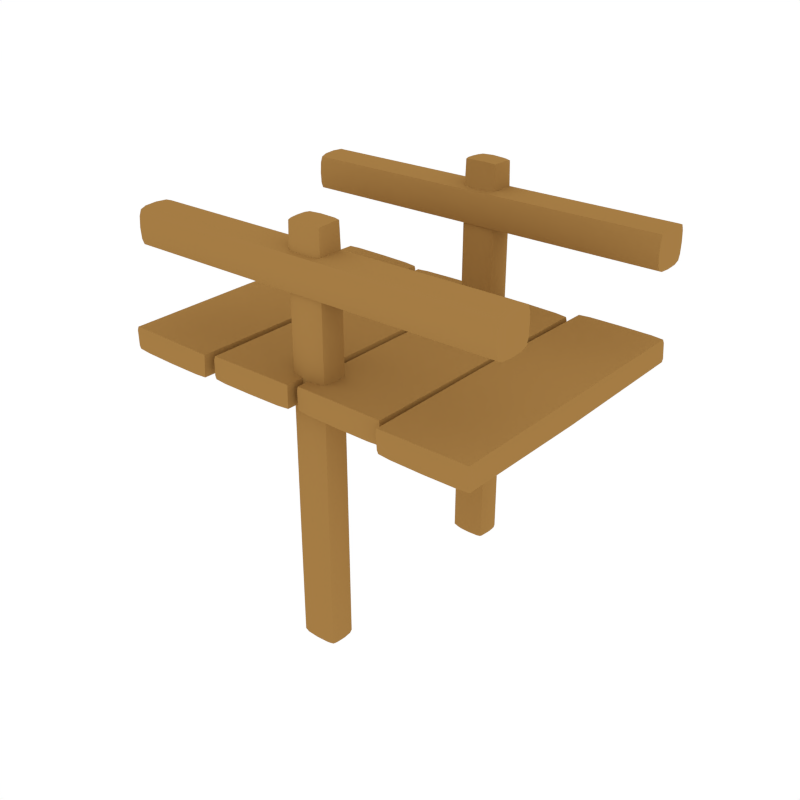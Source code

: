 # Source: changed_brindge.blend  (saved by Blender 3.3.6; exported with 4.5.12 LTS)
import bpy
from mathutils import Matrix  # noqa: F401  (used for matrix-valued properties, if any)

bpy.ops.wm.read_factory_settings(use_empty=True)
scene = bpy.context.scene
scene.name = 'Scene'

# ---- collections
col_collection_1 = bpy.data.collections.new('Collection 1'); scene.collection.children.link(col_collection_1)

# ---- materials (node trees are filled in below, after node groups)
mat_wood = bpy.data.materials.new('Wood')
mat_wood.alpha_threshold = 0.0
mat_wood.diffuse_color = (0.3757, 0.2029, 0.05871, 1.0)
mat_wood.roughness = 0.5

# ---- node groups
ng_auto_smooth = bpy.data.node_groups.new('Auto Smooth', 'GeometryNodeTree')
_s = ng_auto_smooth.interface.new_socket(name='Geometry', in_out='OUTPUT', socket_type='NodeSocketGeometry')
_s = ng_auto_smooth.interface.new_socket(name='Geometry', in_out='INPUT', socket_type='NodeSocketGeometry')
_s = ng_auto_smooth.interface.new_socket(name='Angle', in_out='INPUT', socket_type='NodeSocketFloat')
_s.subtype = 'ANGLE'
_s.min_value = 0.0
_s.max_value = 3.142
ng_auto_smooth.is_modifier = True
_N = ng_auto_smooth.nodes; _L = ng_auto_smooth.links
n0 = _N.new('NodeGroupOutput'); n0.name = 'Group Output'; n0.location = (480, -100)
n1 = _N.new('NodeGroupInput'); n1.name = 'Group Input'; n1.location = (-420, -300)
n2 = _N.new('NodeGroupInput'); n2.name = 'Group Input.001'; n2.location = (-60, -100)
n3 = _N.new('GeometryNodeSetShadeSmooth'); n3.name = 'Set Shade Smooth'; n3.location = (120, -100)
n3.domain = 'EDGE'
n4 = _N.new('GeometryNodeSetShadeSmooth'); n4.name = 'Set Shade Smooth.001'; n4.location = (300, -100)
n5 = _N.new('GeometryNodeInputMeshEdgeAngle'); n5.name = 'Edge Angle'; n5.location = (-420, -220)
n6 = _N.new('GeometryNodeInputEdgeSmooth'); n6.name = 'Is Edge Smooth'; n6.location = (-60, -160)
n7 = _N.new('GeometryNodeInputShadeSmooth'); n7.name = 'Is Face Smooth'; n7.location = (-240, -340)
n8 = _N.new('FunctionNodeBooleanMath'); n8.name = 'Boolean Math'; n8.location = (-60, -220)
n9 = _N.new('FunctionNodeCompare'); n9.name = 'Compare'; n9.location = (-240, -180)
n9.operation = 'LESS_EQUAL'
_L.new(n5.outputs[0], n9.inputs[0])
_L.new(n4.outputs[0], n0.inputs[0])
_L.new(n1.outputs[1], n9.inputs[1])
_L.new(n9.outputs[0], n8.inputs[0])
_L.new(n7.outputs[0], n8.inputs[1])
_L.new(n2.outputs[0], n3.inputs[0])
_L.new(n6.outputs[0], n3.inputs[1])
_L.new(n3.outputs[0], n4.inputs[0])
_L.new(n8.outputs[0], n3.inputs[2])
n0.is_active_output = True

# ---- material node trees

# ---- world
world_world = bpy.data.worlds.new('World'); scene.world = world_world
world_world.color = (1.0, 1.0, 1.0)
world_world.use_sun_shadow = False
world_world.sun_shadow_jitter_overblur = 0.0
world_world.cycles.sampling_method = 'NONE'
world_world.cycles.sample_map_resolution = 256

# ---- meshes
me_cube_054 = bpy.data.meshes.new('Cube.054')
me_cube_054.from_pydata([(1.103, -0.1276, 0.9267), (1.456, 1.066, 0.7312), (1.445, 1.066, 0.9016), (1.456, -1.199, 0.7312), (1.445, -1.199, 0.9016), (0.7726, 1.066, 0.7353), (0.7617, 1.066, 0.9057), (0.7726, -1.199, 0.7353), (0.7617, -1.199, 0.9057), (1.462, -0.1276, 0.7254), (1.451, -0.1276, 0.9073), (1.114, -1.206, 0.7275), (1.103, -1.206, 0.9094), (0.7663, -0.1276, 0.7296), (0.7555, -0.1276, 0.9115), (1.114, 1.072, 0.7275), (1.103, 1.072, 0.9094), (1.114, -0.1276, 0.7103), (0.3658, -0.1276, 0.9313), (0.7105, 0.977, 0.7305), (0.7069, 0.977, 0.9023), (0.7105, -1.111, 0.7305), (0.7069, -1.111, 0.9023), (0.02752, 0.977, 0.7425), (0.02393, 0.977, 0.9143), (0.02752, -1.11, 0.7425), (0.02393, -1.11, 0.9143), (0.7166, -0.1276, 0.7247), (0.7132, -0.1276, 0.908), (0.3689, -1.116, 0.7308), (0.3655, -1.116, 0.9141), (0.02119, -0.1276, 0.7369), (0.0178, -0.1276, 0.9202), (0.3689, 0.9828, 0.7308), (0.3655, 0.9828, 0.9141), (0.3686, -0.1276, 0.7136), (-0.3709, -0.1276, 0.9457), (-0.03248, 1.018, 0.7509), (-0.02931, 1.018, 0.9231), (-0.03248, -1.151, 0.7509), (-0.02931, -1.151, 0.9231), (-0.7156, 1.018, 0.7502), (-0.7124, 1.018, 0.9223), (-0.7156, -1.151, 0.7502), (-0.7124, -1.151, 0.9223), (-0.02624, -0.1276, 0.7451), (-0.02308, -0.1276, 0.9288), (-0.374, -1.157, 0.7448), (-0.3709, -1.157, 0.9284), (-0.7218, -0.1276, 0.7444), (-0.7186, -0.1276, 0.9281), (-0.374, 1.024, 0.7448), (-0.3709, 1.024, 0.9284), (-0.374, -0.1276, 0.7276), (-1.126, -0.1276, 0.9551), (-0.79, 1.052, 0.7533), (-0.7777, 1.052, 0.9244), (-0.79, -1.186, 0.7533), (-0.7777, -1.186, 0.9244), (-1.473, 1.052, 0.7698), (-1.475, 1.052, 0.9399), (-1.473, -1.186, 0.7698), (-1.475, -1.186, 0.9399), (-0.7839, -0.1276, 0.7474), (-0.7713, -0.1276, 0.93), (-1.132, -1.192, 0.7558), (-1.126, -1.192, 0.9379), (-1.479, -0.1276, 0.7642), (-1.481, -0.1276, 0.9458), (-1.132, 1.058, 0.7558), (-1.126, 1.058, 0.9379), (-1.132, -0.1276, 0.7386), (1.364, 1.071, 0.7275), (1.459, 1.071, 0.7582), (1.451, 1.071, 0.8746), (1.353, 1.071, 0.9065), (1.364, -1.204, 0.7275), (1.459, -1.204, 0.7582), (1.353, -1.204, 0.9065), (1.451, -1.204, 0.8746), (0.8642, 1.071, 0.7305), (0.7666, 1.071, 0.7624), (0.8534, 1.071, 0.9095), (0.7584, 1.071, 0.8787), (0.8642, -1.204, 0.7305), (0.7666, -1.204, 0.7624), (0.8534, -1.204, 0.9095), (0.7584, -1.204, 0.8787), (1.365, -0.1276, 0.7131), (1.475, -0.1276, 0.7567), (1.355, -0.1276, 0.9208), (1.466, -0.1276, 0.8759), (1.113, -1.22, 0.7589), (1.105, -1.22, 0.8781), (0.8625, -0.1276, 0.7161), (0.751, -0.1276, 0.7611), (0.8519, -0.1276, 0.9239), (0.7428, -0.1276, 0.8803), (1.113, 1.086, 0.7589), (1.105, 1.086, 0.8781), (0.6188, 0.9814, 0.7278), (0.7148, 0.9814, 0.7577), (0.7119, 0.9814, 0.875), (0.6154, 0.9814, 0.9083), (0.6188, -1.115, 0.7278), (0.7148, -1.115, 0.7577), (0.6154, -1.115, 0.9083), (0.7119, -1.115, 0.875), (0.1191, 0.9814, 0.7366), (0.0225, 0.9814, 0.7698), (0.1156, 0.9814, 0.917), (0.01961, 0.9814, 0.8872), (0.119, -1.115, 0.7366), (0.0225, -1.115, 0.7698), (0.1156, -1.115, 0.917), (0.0196, -1.115, 0.8872), (0.6201, -0.1276, 0.7134), (0.7304, -0.1276, 0.7559), (0.6172, -0.1276, 0.9226), (0.7275, -0.1276, 0.8762), (0.3686, -1.129, 0.7623), (0.3658, -1.129, 0.8826), (0.1172, -0.1276, 0.7223), (0.006886, -0.1276, 0.7686), (0.1143, -0.1276, 0.9314), (0.004045, -0.1276, 0.8889), (0.3686, 0.9958, 0.7623), (0.3658, 0.9958, 0.8826), (-0.1241, 1.022, 0.7465), (-0.02741, 1.022, 0.7781), (-0.02503, 1.022, 0.8958), (-0.1209, 1.022, 0.9273), (-0.1241, -1.156, 0.7465), (-0.02741, -1.156, 0.7781), (-0.1209, -1.156, 0.9273), (-0.02503, -1.156, 0.8958), (-0.6239, 1.022, 0.7459), (-0.7198, 1.022, 0.7774), (-0.6208, 1.022, 0.9267), (-0.7175, 1.022, 0.8951), (-0.6239, -1.156, 0.7459), (-0.7198, -1.156, 0.7774), (-0.6208, -1.156, 0.9267), (-0.7175, -1.156, 0.8951), (-0.1225, -0.1276, 0.7321), (-0.01182, -0.1276, 0.7767), (-0.1194, -0.1276, 0.9416), (-0.009441, -0.1276, 0.8972), (-0.3736, -1.171, 0.7763), (-0.3712, -1.171, 0.8969), (-0.6255, -0.1276, 0.7316), (-0.7354, -0.1276, 0.776), (-0.6223, -0.1276, 0.9411), (-0.733, -0.1276, 0.8965), (-0.3736, 1.037, 0.7763), (-0.3712, 1.037, 0.8969), (-0.8817, 1.057, 0.7512), (-0.7837, 1.057, 0.7803), (-0.7747, 1.057, 0.8972), (-0.871, 1.057, 0.9308), (-0.8817, -1.19, 0.7512), (-0.7837, -1.19, 0.7803), (-0.871, -1.19, 0.9308), (-0.7747, -1.19, 0.8972), (-1.381, 1.057, 0.7633), (-1.478, 1.057, 0.7969), (-1.382, 1.057, 0.9421), (-1.48, 1.057, 0.913), (-1.381, -1.19, 0.7633), (-1.478, -1.19, 0.7969), (-1.382, -1.19, 0.9421), (-1.48, -1.19, 0.913), (-0.8805, -0.1276, 0.7368), (-0.7681, -0.1276, 0.7785), (-0.8691, -0.1276, 0.9451), (-0.7591, -0.1276, 0.8983), (-1.131, -1.206, 0.7872), (-1.127, -1.206, 0.9065), (-1.383, -0.1276, 0.749), (-1.493, -0.1276, 0.7959), (-1.383, -0.1276, 0.9565), (-1.495, -0.1276, 0.9148), (-1.131, 1.072, 0.7872), (-1.127, 1.072, 0.9065), (1.364, 1.082, 0.7577), (1.356, 1.082, 0.8762), (1.364, -1.216, 0.7577), (1.356, -1.216, 0.8762), (0.8617, 1.082, 0.7607), (0.8535, 1.082, 0.8792), (0.8617, -1.216, 0.7607), (0.8535, -1.216, 0.8792), (0.6197, 0.9922, 0.7582), (0.6168, 0.9922, 0.8778), (0.6197, -1.126, 0.7582), (0.6168, -1.126, 0.8778), (0.1176, 0.9922, 0.7671), (0.1147, 0.9922, 0.8866), (0.1176, -1.126, 0.7671), (0.1147, -1.126, 0.8866), (-0.1225, 1.034, 0.777), (-0.1202, 1.034, 0.8968), (-0.1225, -1.167, 0.777), (-0.1202, -1.167, 0.8968), (-0.6247, 1.034, 0.7764), (-0.6223, 1.034, 0.8962), (-0.6247, -1.167, 0.7764), (-0.6223, -1.167, 0.8962), (-0.879, 1.069, 0.7815), (-0.8714, 1.069, 0.9005), (-0.879, -1.202, 0.7815), (-0.8714, -1.202, 0.9005), (-1.382, 1.069, 0.7936), (-1.383, 1.069, 0.9119), (-1.382, -1.202, 0.7936), (-1.383, -1.202, 0.9119), (-0.1416, -0.901, -0.1684), (0.01483, -0.9025, 1.99), (0.1713, -0.901, -0.1684), (0.01483, -1.02, -0.169), (-0.1131, -0.8126, 1.965), (-0.1131, -0.9923, 1.959), (0.1428, -0.8126, 1.965), (0.1428, -0.9923, 1.959), (0.01483, -0.8059, 1.972), (-0.1203, -0.9025, 1.969), (0.01483, -0.999, 1.967), (0.1499, -0.9025, 1.969), (0.1499, -0.8023, -0.1673), (0.1499, -0.9997, -0.1696), (-0.1203, -0.8023, -0.1673), (-0.1203, -0.9997, -0.1696), (0.01483, -0.782, -0.168), (-0.1416, 0.901, -0.1684), (0.01483, 0.9025, 1.99), (0.1713, 0.901, -0.1684), (0.01483, 1.02, -0.169), (-0.1131, 0.8126, 1.965), (-0.1131, 0.9923, 1.959), (0.1428, 0.8126, 1.965), (0.1428, 0.9923, 1.959), (0.01483, 0.8059, 1.972), (-0.1203, 0.9025, 1.969), (0.01483, 0.999, 1.967), (0.1499, 0.9025, 1.969), (0.1499, 0.8023, -0.1673), (0.1499, 0.9997, -0.1696), (-0.1203, 0.8023, -0.1673), (-0.1203, 0.9997, -0.1696), (0.01483, 0.782, -0.168), (-0.07402, -0.8076, 1.97), (-0.1185, -0.8064, 1.698), (-0.1185, -0.8421, 1.97), (-0.1185, -0.9629, 1.965), (-0.1185, -0.9978, 1.694), (-0.07402, -0.9974, 1.965), (0.1482, -0.8064, 1.698), (0.1037, -0.8076, 1.97), (0.1482, -0.8421, 1.97), (0.1037, -0.9974, 1.965), (0.1482, -0.9978, 1.694), (0.1482, -0.9629, 1.965), (0.01483, -0.7893, 1.699), (0.01483, -0.8406, 1.988), (-0.1363, -0.9021, 1.698), (-0.0758, -0.9025, 1.985), (0.01483, -1.015, 1.697), (0.01483, -0.9643, 1.983), (0.166, -0.9021, 1.698), (0.1055, -0.9025, 1.985), (0.1055, -0.7871, -0.1678), (0.166, -0.8372, -0.1673), (0.1055, -1.015, -0.1691), (0.166, -0.9649, -0.1696), (-0.1363, -0.8372, -0.1673), (-0.0758, -0.7871, -0.1678), (-0.1363, -0.9649, -0.1696), (-0.0758, -1.015, -0.1691), (-0.07402, 0.8076, 1.97), (-0.1185, 0.8064, 1.698), (-0.1185, 0.8421, 1.97), (-0.1185, 0.9629, 1.965), (-0.1185, 0.9978, 1.694), (-0.07402, 0.9974, 1.965), (0.1482, 0.8064, 1.698), (0.1037, 0.8076, 1.97), (0.1482, 0.8421, 1.97), (0.1037, 0.9974, 1.965), (0.1482, 0.9978, 1.694), (0.1482, 0.9629, 1.965), (0.01483, 0.7893, 1.699), (0.01483, 0.8406, 1.988), (-0.1363, 0.9021, 1.698), (-0.0758, 0.9025, 1.985), (0.01483, 1.015, 1.697), (0.01483, 0.9643, 1.983), (0.166, 0.9021, 1.698), (0.1055, 0.9025, 1.985), (0.1055, 0.7871, -0.1678), (0.166, 0.8372, -0.1673), (0.1055, 1.015, -0.1691), (0.166, 0.9649, -0.1696), (-0.1363, 0.8372, -0.1673), (-0.0758, 0.7871, -0.1678), (-0.1363, 0.9649, -0.1696), (-0.0758, 1.015, -0.1691), (-0.07536, -0.7936, 1.699), (-0.1318, -0.8398, 1.7), (-0.07536, -0.841, 1.983), (-0.1318, -0.9644, 1.695), (-0.07536, -1.011, 1.696), (-0.07536, -0.9639, 1.978), (0.105, -0.7936, 1.699), (0.105, -0.841, 1.983), (0.1615, -0.8398, 1.7), (0.105, -1.011, 1.696), (0.1615, -0.9644, 1.695), (0.105, -0.9639, 1.978), (-0.07536, 0.7936, 1.699), (-0.1318, 0.8398, 1.7), (-0.07536, 0.841, 1.983), (-0.1318, 0.9644, 1.695), (-0.07536, 1.011, 1.696), (-0.07536, 0.9639, 1.978), (0.105, 0.7936, 1.699), (0.105, 0.841, 1.983), (0.1615, 0.8398, 1.7), (0.105, 1.011, 1.696), (0.1615, 0.9644, 1.695), (0.105, 0.9639, 1.978), (-1.5, -1.052, 1.549), (-1.5, -0.8107, 1.488), (-1.5, -0.9919, 1.773), (-1.5, -0.7502, 1.712), (-1.5, -0.9919, 1.488), (-1.5, -0.7502, 1.549), (-1.5, -1.052, 1.712), (-1.5, -0.8107, 1.773), (-1.5, -0.7448, 1.631), (-1.5, -0.9013, 1.482), (-1.5, -0.7662, 1.756), (-1.5, -1.036, 1.506), (-1.5, -0.9013, 1.779), (-1.5, -1.058, 1.631), (-1.5, -1.036, 1.756), (-1.5, -0.7662, 1.506), (1.5, -1.052, 1.549), (1.5, -0.8107, 1.488), (1.5, -0.9919, 1.773), (1.5, -0.7502, 1.712), (1.5, -0.9919, 1.488), (1.5, -0.7502, 1.549), (1.5, -1.052, 1.712), (1.5, -0.8107, 1.773), (1.5, -0.7448, 1.631), (1.5, -0.9013, 1.482), (1.5, -0.7662, 1.756), (1.5, -1.036, 1.506), (1.5, -0.9013, 1.779), (1.5, -1.058, 1.631), (1.5, -1.036, 1.756), (1.5, -0.7662, 1.506), (-1.5, 1.052, 1.549), (-1.5, 0.8107, 1.488), (-1.5, 0.9919, 1.773), (-1.5, 0.7502, 1.712), (-1.5, 0.9919, 1.488), (-1.5, 0.7502, 1.549), (-1.5, 1.052, 1.712), (-1.5, 0.8107, 1.773), (-1.5, 0.7448, 1.631), (-1.5, 0.9013, 1.482), (-1.5, 0.7662, 1.756), (-1.5, 1.036, 1.506), (-1.5, 0.9013, 1.779), (-1.5, 1.058, 1.631), (-1.5, 1.036, 1.756), (-1.5, 0.7662, 1.506), (1.5, 1.052, 1.549), (1.5, 0.8107, 1.488), (1.5, 0.9919, 1.773), (1.5, 0.7502, 1.712), (1.5, 0.9919, 1.488), (1.5, 0.7502, 1.549), (1.5, 1.052, 1.712), (1.5, 0.8107, 1.773), (1.5, 0.7448, 1.631), (1.5, 0.9013, 1.482), (1.5, 0.7662, 1.756), (1.5, 1.036, 1.506), (1.5, 0.9013, 1.779), (1.5, 1.058, 1.631), (1.5, 1.036, 1.756), (1.5, 0.7662, 1.506), (0.1233, -0.9701, -1.19), (0.1499, -0.9997, -1.153), (-0.0936, -0.9701, -1.19), (-0.1203, -0.9997, -1.153), (0.1232, -0.8289, -1.19), (0.1499, -0.7994, -1.153), (-0.09357, -0.8289, -1.19), (-0.1203, -0.7994, -1.153), (0.01483, -0.8159, -1.19), (0.01483, -0.7794, -1.153), (-0.1049, -0.8996, -1.19), (-0.1416, -0.8996, -1.153), (0.01483, -0.9831, -1.19), (0.01483, -1.02, -1.153), (0.1346, -0.8996, -1.19), (0.1713, -0.8996, -1.153), (0.1233, 0.9701, -1.19), (0.1499, 0.9997, -1.153), (-0.0936, 0.9701, -1.19), (-0.1203, 0.9997, -1.153), (0.1232, 0.8289, -1.19), (0.1499, 0.7994, -1.153), (-0.09357, 0.8289, -1.19), (-0.1203, 0.7994, -1.153), (0.01483, 0.8159, -1.19), (0.01483, 0.7794, -1.153), (-0.1049, 0.8996, -1.19), (-0.1416, 0.8996, -1.153), (0.01483, 0.9831, -1.19), (0.01483, 1.02, -1.153), (0.1346, 0.8996, -1.19), (0.1713, 0.8996, -1.153), (0.09848, -0.8205, -1.19), (0.1055, -0.7844, -1.153), (0.13, -0.8437, -1.19), (0.166, -0.8345, -1.153), (0.13, -0.9553, -1.19), (0.166, -0.9647, -1.153), (0.09851, -0.9785, -1.19), (0.1055, -1.015, -1.153), (-0.1004, -0.8437, -1.19), (-0.1363, -0.8345, -1.153), (-0.06882, -0.8205, -1.19), (-0.0758, -0.7844, -1.153), (-0.06885, -0.9785, -1.19), (-0.0758, -1.015, -1.153), (-0.1004, -0.9553, -1.19), (-0.1363, -0.9647, -1.153), (0.09848, 0.8205, -1.19), (0.1055, 0.7844, -1.153), (0.13, 0.8437, -1.19), (0.166, 0.8345, -1.153), (0.13, 0.9553, -1.19), (0.166, 0.9647, -1.153), (0.09851, 0.9785, -1.19), (0.1055, 1.015, -1.153), (-0.1004, 0.8437, -1.19), (-0.1363, 0.8345, -1.153), (-0.06882, 0.8205, -1.19), (-0.0758, 0.7844, -1.153), (-0.06885, 0.9785, -1.19), (-0.0758, 1.015, -1.153), (-0.1004, 0.9553, -1.19), (-0.1363, 0.9647, -1.153), (1.464, -1.052, 1.549), (1.464, -1.058, 1.631), (1.464, -0.8107, 1.773), (1.464, -0.7662, 1.756), (1.464, -0.9919, 1.773), (1.464, -1.036, 1.756), (1.464, -0.7502, 1.712), (1.464, -1.052, 1.712), (1.464, -0.9919, 1.488), (1.464, -1.036, 1.506), (1.464, -0.8107, 1.488), (1.464, -0.7662, 1.506), (1.464, -0.7448, 1.631), (1.464, -0.7502, 1.549), (1.464, -0.9013, 1.779), (1.464, -0.9013, 1.482)], [], [(184, 98, 99, 185), (187, 93, 92, 186), (9, 1, 73, 89), (190, 191, 87, 85), (17, 15, 72, 88), (12, 0, 96, 86), (16, 0, 90, 75), (187, 186, 77, 79), (17, 11, 84, 94), (85, 87, 97, 95), (190, 92, 93, 191), (184, 185, 74, 73), (10, 2, 75, 90), (1, 72, 184, 73), (9, 88, 72, 1), (2, 74, 185, 75), (10, 91, 74, 2), (13, 5, 80, 94), (9, 89, 77, 3), (10, 4, 79, 91), (3, 77, 186, 76), (13, 7, 85, 95), (4, 78, 187, 79), (10, 90, 78, 4), (13, 95, 81, 5), (14, 6, 83, 97), (5, 81, 188, 80), (6, 82, 189, 83), (14, 96, 82, 6), (14, 8, 86, 96), (7, 84, 190, 85), (13, 94, 84, 7), (14, 97, 87, 8), (8, 87, 191, 86), (74, 91, 89, 73), (77, 89, 91, 79), (17, 88, 76, 11), (12, 78, 90, 0), (11, 76, 186, 92), (11, 92, 190, 84), (12, 86, 191, 93), (12, 93, 187, 78), (189, 188, 81, 83), (81, 95, 97, 83), (17, 94, 80, 15), (16, 82, 96, 0), (15, 80, 188, 98), (15, 98, 184, 72), (16, 75, 185, 99), (16, 99, 189, 82), (192, 126, 127, 193), (111, 109, 123, 125), (35, 33, 100, 116), (107, 105, 117, 119), (113, 115, 125, 123), (30, 18, 124, 114), (205, 155, 154, 204), (34, 18, 118, 103), (35, 29, 112, 122), (195, 121, 120, 194), (198, 120, 121, 199), (192, 193, 102, 101), (28, 20, 103, 118), (19, 100, 192, 101), (27, 116, 100, 19), (20, 102, 193, 103), (28, 119, 102, 20), (27, 21, 104, 116), (27, 117, 105, 21), (28, 22, 107, 119), (21, 105, 194, 104), (31, 23, 108, 122), (22, 106, 195, 107), (28, 118, 106, 22), (31, 123, 109, 23), (32, 24, 111, 125), (23, 109, 196, 108), (31, 25, 113, 123), (24, 110, 197, 111), (32, 124, 110, 24), (32, 26, 114, 124), (25, 112, 198, 113), (31, 122, 112, 25), (32, 125, 115, 26), (101, 102, 119, 117), (26, 115, 199, 114), (195, 194, 105, 107), (35, 116, 104, 29), (30, 106, 118, 18), (29, 104, 194, 120), (29, 120, 198, 112), (30, 114, 199, 121), (30, 121, 195, 106), (198, 199, 115, 113), (197, 196, 109, 111), (27, 19, 101, 117), (35, 122, 108, 33), (34, 110, 124, 18), (33, 108, 196, 126), (33, 126, 192, 100), (34, 103, 193, 127), (34, 127, 197, 110), (200, 154, 155, 201), (139, 137, 151, 153), (53, 51, 128, 144), (135, 133, 145, 147), (141, 143, 153, 151), (48, 36, 152, 142), (63, 55, 157, 173), (52, 36, 146, 131), (53, 47, 140, 150), (203, 149, 148, 202), (206, 148, 149, 207), (200, 201, 130, 129), (46, 38, 131, 146), (37, 128, 200, 129), (45, 144, 128, 37), (38, 130, 201, 131), (46, 147, 130, 38), (45, 39, 132, 144), (45, 145, 133, 39), (46, 40, 135, 147), (39, 133, 202, 132), (49, 41, 136, 150), (40, 134, 203, 135), (46, 146, 134, 40), (49, 151, 137, 41), (50, 42, 139, 153), (41, 137, 204, 136), (49, 43, 141, 151), (42, 138, 205, 139), (50, 152, 138, 42), (50, 44, 142, 152), (43, 140, 206, 141), (49, 150, 140, 43), (50, 153, 143, 44), (129, 130, 147, 145), (44, 143, 207, 142), (203, 202, 133, 135), (53, 144, 132, 47), (48, 134, 146, 36), (47, 132, 202, 148), (47, 148, 206, 140), (48, 142, 207, 149), (48, 149, 203, 134), (206, 207, 143, 141), (205, 204, 137, 139), (213, 183, 182, 212), (53, 150, 136, 51), (52, 138, 152, 36), (51, 136, 204, 154), (51, 154, 200, 128), (52, 131, 201, 155), (52, 155, 205, 138), (208, 182, 183, 209), (167, 165, 179, 181), (71, 69, 156, 172), (163, 161, 173, 175), (169, 171, 181, 179), (66, 54, 180, 170), (70, 54, 174, 159), (71, 65, 168, 178), (211, 177, 176, 210), (214, 176, 177, 215), (208, 209, 158, 157), (64, 56, 159, 174), (55, 156, 208, 157), (63, 172, 156, 55), (56, 158, 209, 159), (64, 175, 158, 56), (63, 57, 160, 172), (63, 173, 161, 57), (64, 58, 163, 175), (57, 161, 210, 160), (67, 59, 164, 178), (58, 162, 211, 163), (64, 174, 162, 58), (67, 179, 165, 59), (68, 60, 167, 181), (59, 165, 212, 164), (67, 61, 169, 179), (60, 166, 213, 167), (68, 180, 166, 60), (68, 62, 170, 180), (61, 168, 214, 169), (67, 178, 168, 61), (68, 181, 171, 62), (157, 158, 175, 173), (62, 171, 215, 170), (211, 210, 161, 163), (71, 172, 160, 65), (66, 162, 174, 54), (65, 160, 210, 176), (65, 176, 214, 168), (66, 170, 215, 177), (66, 177, 211, 162), (214, 215, 171, 169), (213, 212, 165, 167), (45, 37, 129, 145), (71, 178, 164, 69), (70, 166, 180, 54), (69, 164, 212, 182), (69, 182, 208, 156), (70, 159, 209, 183), (70, 183, 213, 166), (9, 3, 76, 88), (189, 99, 98, 188), (197, 127, 126, 196), (219, 277, 439, 407), (216, 274, 435, 405), (216, 276, 309, 264), (216, 264, 307, 274), (217, 263, 308, 265), (217, 265, 311, 267), (217, 267, 317, 269), (217, 269, 313, 263), (218, 271, 314, 268), (218, 268, 316, 273), (246, 411, 449, 300), (218, 273, 431, 409), (218, 409, 429, 271), (219, 272, 315, 266), (219, 266, 310, 277), (219, 407, 433, 272), (220, 250, 306, 251), (220, 251, 307, 252), (220, 252, 308, 250), (221, 253, 309, 254), (221, 254, 310, 255), (221, 255, 311, 253), (222, 256, 312, 257), (222, 257, 313, 258), (222, 258, 314, 256), (223, 259, 315, 260), (223, 260, 316, 261), (223, 261, 317, 259), (224, 257, 312, 262), (224, 262, 306, 250), (224, 250, 308, 263), (224, 263, 313, 257), (225, 252, 307, 264), (225, 264, 309, 253), (225, 253, 311, 265), (225, 265, 308, 252), (226, 255, 310, 266), (226, 266, 315, 259), (226, 259, 317, 267), (226, 267, 311, 255), (227, 261, 316, 268), (227, 268, 314, 258), (227, 258, 313, 269), (227, 269, 317, 261), (230, 275, 437, 401), (228, 270, 312, 256), (228, 256, 314, 271), (228, 399, 427, 270), (229, 260, 315, 272), (231, 397, 439, 277), (430, 394, 432, 406, 438, 396, 440, 404, 434, 400, 436, 402, 426, 398, 428, 408), (229, 273, 316, 260), (232, 403, 437, 275), (230, 274, 307, 251), (230, 251, 306, 275), (230, 401, 435, 274), (231, 254, 309, 276), (228, 271, 429, 399), (231, 276, 441, 397), (231, 277, 310, 254), (232, 262, 312, 270), (216, 405, 441, 276), (232, 270, 427, 403), (232, 275, 306, 262), (236, 423, 455, 305), (233, 302, 319, 292), (233, 292, 321, 304), (233, 421, 451, 302), (234, 293, 320, 291), (234, 291, 325, 297), (234, 297, 329, 295), (234, 295, 323, 293), (235, 296, 326, 299), (235, 299, 445, 425), (235, 301, 328, 296), (235, 425, 447, 301), (236, 300, 449, 423), (236, 305, 322, 294), (236, 294, 327, 300), (237, 279, 318, 278), (237, 278, 320, 280), (237, 280, 319, 279), (238, 282, 321, 281), (238, 281, 323, 283), (238, 283, 322, 282), (239, 285, 324, 284), (239, 284, 326, 286), (239, 286, 325, 285), (240, 288, 327, 287), (240, 287, 329, 289), (240, 289, 328, 288), (241, 290, 324, 285), (241, 285, 325, 291), (241, 291, 320, 278), (241, 278, 318, 290), (242, 292, 319, 280), (242, 280, 320, 293), (242, 293, 323, 281), (242, 281, 321, 292), (243, 294, 322, 283), (243, 283, 323, 295), (243, 295, 329, 287), (243, 287, 327, 294), (244, 296, 328, 289), (244, 289, 329, 297), (244, 297, 325, 286), (244, 286, 326, 296), (247, 417, 453, 303), (245, 298, 443, 415), (245, 299, 326, 284), (245, 284, 324, 298), (246, 300, 327, 288), (246, 288, 328, 301), (446, 424, 444, 414, 442, 418, 452, 416, 450, 420, 456, 412, 454, 422, 448, 410), (246, 301, 447, 411), (249, 419, 443, 298), (247, 302, 451, 417), (247, 303, 318, 279), (247, 279, 319, 302), (248, 304, 321, 282), (248, 282, 322, 305), (245, 415, 445, 299), (248, 305, 455, 413), (249, 298, 324, 290), (249, 290, 318, 303), (233, 304, 457, 421), (249, 303, 453, 419), (458, 346, 359, 459), (460, 353, 356, 461), (462, 463, 360, 348), (464, 461, 356, 349), (465, 352, 360, 463), (466, 350, 357, 467), (468, 469, 361, 347), (458, 467, 357, 346), (464, 349, 354, 470), (471, 351, 361, 469), (460, 472, 358, 353), (471, 470, 354, 351), (462, 348, 358, 472), (468, 347, 355, 473), (465, 459, 359, 352), (466, 473, 355, 350), (362, 375, 391, 378), (369, 372, 388, 385), (364, 380, 392, 376), (365, 381, 388, 372), (368, 376, 392, 384), (366, 373, 389, 382), (363, 379, 393, 377), (362, 378, 389, 373), (365, 370, 386, 381), (367, 377, 393, 383), (369, 385, 390, 374), (367, 383, 386, 370), (364, 374, 390, 380), (363, 371, 387, 379), (368, 384, 391, 375), (366, 382, 387, 371), (229, 272, 433, 395), (248, 413, 457, 304), (431, 395, 394, 430), (395, 433, 432, 394), (439, 397, 396, 438), (397, 441, 440, 396), (427, 399, 398, 426), (399, 429, 428, 398), (435, 401, 400, 434), (401, 437, 436, 400), (426, 402, 403, 427), (402, 436, 437, 403), (434, 404, 405, 435), (404, 440, 441, 405), (438, 406, 407, 439), (406, 432, 433, 407), (430, 408, 409, 431), (408, 428, 429, 409), (446, 410, 411, 447), (410, 448, 449, 411), (454, 412, 413, 455), (412, 456, 457, 413), (442, 414, 415, 443), (414, 444, 445, 415), (450, 416, 417, 451), (416, 452, 453, 417), (443, 419, 418, 442), (419, 453, 452, 418), (451, 421, 420, 450), (421, 457, 456, 420), (455, 423, 422, 454), (423, 449, 448, 422), (447, 425, 424, 446), (425, 445, 444, 424), (229, 395, 431, 273), (334, 339, 473, 466), (336, 343, 459, 465), (331, 468, 473, 339), (332, 462, 472, 342), (335, 338, 470, 471), (337, 342, 472, 460), (335, 471, 469, 345), (333, 464, 470, 338), (330, 341, 467, 458), (331, 345, 469, 468), (334, 466, 467, 341), (336, 465, 463, 344), (333, 340, 461, 464), (332, 344, 463, 462), (337, 460, 461, 340), (330, 458, 459, 343), (351, 354, 347), (361, 351, 347), (387, 391, 390), (355, 359, 350), (357, 350, 346), (355, 354, 358), (354, 355, 347), (359, 346, 350), (359, 358, 348), (356, 353, 349), (359, 355, 358), (358, 354, 353), (360, 352, 348), (352, 359, 348), (354, 349, 353), (378, 391, 382), (383, 393, 379), (382, 389, 378), (386, 383, 379), (367, 370, 363), (391, 384, 380), (386, 387, 390), (386, 390, 385), (391, 387, 382), (390, 391, 380), (385, 388, 381), (381, 386, 385), (387, 386, 379), (384, 392, 380), (377, 367, 363), (371, 375, 366), (373, 366, 362), (371, 370, 374), (370, 371, 363), (375, 362, 366), (375, 374, 364), (372, 369, 365), (375, 371, 374), (374, 370, 369), (376, 368, 364), (368, 375, 364), (370, 365, 369), (339, 343, 342), (330, 343, 334), (335, 345, 331), (334, 341, 330), (338, 335, 331), (343, 336, 332), (338, 339, 342), (338, 342, 337), (343, 339, 334), (342, 343, 332), (337, 340, 333), (333, 338, 337), (339, 338, 331), (336, 344, 332)])
me_cube_054.polygons.foreach_set('use_smooth', [1, 1, 1, 1, 1, 1, 1, 1, 1, 1, 1, 1, 1, 1, 1, 1, 1, 1, 1, 1, 1, 1, 1, 1, 1, 1, 1, 1, 1, 1, 1, 1, 1, 1, 1, 1, 1, 1, 1, 1, 1, 1, 1, 1, 1, 1, 1, 1, 1, 1, 1, 1, 1, 1, 1, 1, 1, 1, 1, 1, 1, 1, 1, 1, 1, 1, 1, 1, 1, 1, 1, 1, 1, 1, 1, 1, 1, 1, 1, 1, 1, 1, 1, 1, 1, 1, 1, 1, 1, 1, 1, 1, 1, 1, 1, 1, 1, 1, 1, 1, 1, 1, 1, 1, 1, 1, 1, 1, 1, 1, 1, 1, 1, 1, 1, 1, 1, 1, 1, 1, 1, 1, 1, 1, 1, 1, 1, 1, 1, 1, 1, 1, 1, 1, 1, 1, 1, 1, 1, 1, 1, 1, 1, 1, 1, 1, 1, 1, 1, 1, 1, 1, 1, 1, 1, 1, 1, 1, 1, 1, 1, 1, 1, 1, 1, 1, 1, 1, 1, 1, 1, 1, 1, 1, 1, 1, 1, 1, 1, 1, 1, 1, 1, 1, 1, 1, 1, 1, 1, 1, 1, 1, 1, 1, 1, 1, 1, 1, 1, 1, 1, 1, 1, 1, 1, 1, 1, 1, 1, 1, 1, 1, 1, 1, 1, 1, 1, 1, 1, 1, 1, 1, 1, 1, 1, 1, 1, 1, 1, 1, 1, 1, 1, 1, 1, 1, 1, 1, 1, 1, 1, 1, 1, 1, 1, 1, 1, 1, 1, 1, 1, 1, 1, 1, 1, 1, 1, 1, 1, 1, 1, 1, 1, 1, 1, 1, 1, 1, 1, 1, 1, 1, 1, 1, 1, 1, 1, 1, 1, 1, 1, 1, 1, 1, 1, 1, 1, 1, 1, 1, 1, 1, 1, 1, 1, 1, 1, 1, 1, 1, 1, 1, 1, 1, 1, 1, 1, 1, 1, 1, 1, 1, 1, 1, 1, 1, 1, 1, 1, 1, 1, 1, 1, 1, 1, 1, 1, 1, 1, 1, 1, 1, 1, 1, 1, 1, 1, 1, 1, 1, 1, 1, 1, 1, 1, 1, 1, 1, 1, 1, 1, 1, 1, 1, 1, 1, 1, 1, 1, 1, 1, 1, 1, 1, 1, 1, 1, 1, 1, 1, 1, 1, 1, 1, 1, 1, 1, 1, 1, 1, 1, 1, 1, 1, 1, 1, 1, 1, 1, 1, 1, 1, 1, 1, 1, 1, 1, 1, 1, 1, 1, 1, 1, 1, 1, 1, 1, 1, 1, 1, 1, 1, 1, 1, 1, 1, 1, 1, 0, 0, 0, 0, 0, 0, 0, 0, 0, 0, 0, 0, 0, 0, 0, 0, 0, 0, 0, 0, 0, 0, 0, 0, 0, 0, 0, 0, 0, 0, 0, 0, 0, 0, 0, 0, 0, 0, 0, 0, 0, 0, 0, 0, 0, 0, 0, 0, 0, 0, 0, 0, 0, 0, 0, 0])
me_cube_054.materials.append(mat_wood)
me_cube_054.use_remesh_preserve_volume = False
me_cube_054.use_remesh_preserve_attributes = False
me_cube_054.use_mirror_vertex_groups = False
me_cube_054.update()

# ---- objects
ob_bridge_modular_center = bpy.data.objects.new('Bridge_Modular_Center', me_cube_054)

# ---- transforms, parenting, visibility, modifiers, constraints
ob_bridge_modular_center.location = (0.0, 0.0, 0.0)
ob_bridge_modular_center.lineart.crease_threshold = 0.0
_m = ob_bridge_modular_center.modifiers.new('Auto Smooth', 'NODES')
_m.node_group = ng_auto_smooth
_gi = [s.identifier for s in ng_auto_smooth.interface.items_tree if s.item_type == 'SOCKET' and s.in_out == 'INPUT']
_m[_gi[1]] = 0.6789  # Angle

# ---- collection membership
col_collection_1.objects.link(ob_bridge_modular_center)

# ---- scene / render settings (as saved in the file)
scene.frame_start = 1; scene.frame_end = 250; scene.frame_set(1)
scene.render.engine = 'CYCLES'
scene.render.resolution_x = 1000
scene.render.resolution_y = 1000
scene.render.dither_intensity = 0.0
scene.cycles.samples = 200
scene.cycles.sampling_pattern = 'TABULATED_SOBOL'
scene.cycles.light_sampling_threshold = 0.0
scene.cycles.use_adaptive_sampling = False
scene.cycles.use_light_tree = False
scene.cycles.caustics_reflective = False
scene.cycles.caustics_refractive = False
scene.cycles.blur_glossy = 0.0
scene.cycles.max_bounces = 2
scene.cycles.pixel_filter_type = 'GAUSSIAN'
scene.cycles.sample_clamp_indirect = 0.0
scene.view_settings.view_transform = 'Standard'
bpy.context.view_layer.update()

# ---- added for rendering (the .blend has no active camera): camera
cam_auto = bpy.data.cameras.new('AutoCamera')
cam_auto.lens = 50.0
cam_auto.sensor_width = 36.0
cam_auto.clip_end = 1000.0
ob_auto_camera = bpy.data.objects.new('AutoCamera', cam_auto)
scene.collection.objects.link(ob_auto_camera)
ob_auto_camera.location = (4.57335, -5.55476, 4.05897)
ob_auto_camera.rotation_euler = (1.09748, -7.21219e-08, 0.694738)
scene.camera = ob_auto_camera
bpy.context.view_layer.update()
